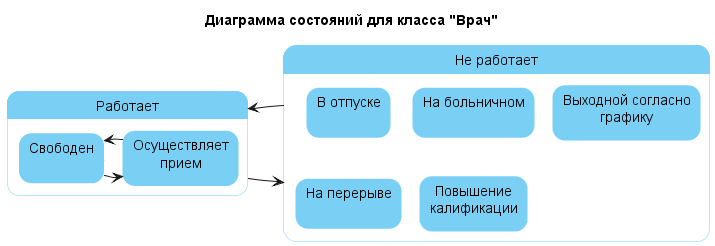

The diagram above was rendered by PlantUML. Its source (embedded in the PNG):
@startuml State
title Диаграмма состояний для класса "Врач"
skinparam state {
  BackgroundColor #7acff5
  BorderColor #7acff5
}

state "Не работает" as ss1 {
  state "В отпуске" as sss1
  state "На перерыве" as sss2
  state "На больничном" as sss3
  state "Повышение\nкалификации" as sss4
  state "Выходной согласно\nграфику" as sss5
  sss1 -[hidden]-> sss2
  sss3 -[hidden]-> sss4
}

state "Работает" as ss2 {
  state "Осуществляет\nприем" as s1
  state "Свободен" as s2
  s2 -> s1 
  s2 <- s1 
}
ss2 -> ss1
ss2 <- ss1


@enduml